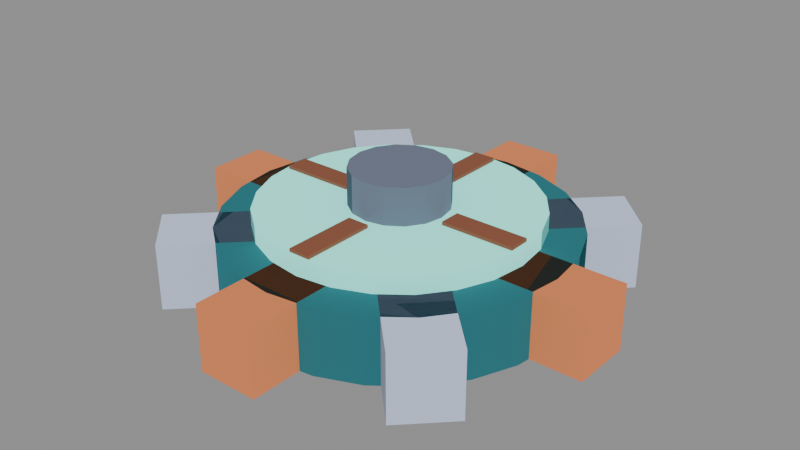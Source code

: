 # Source: s1-assembler-paused-00.blend  (saved by Blender 5.2.44; exported with 4.5.12 LTS)
import bpy
from mathutils import Matrix  # noqa: F401  (used for matrix-valued properties, if any)

bpy.ops.wm.read_factory_settings(use_empty=True)
scene = bpy.context.scene
scene.name = 'Scene'

# ---- materials (node trees are filled in below, after node groups)
mat_pal_teal_0 = bpy.data.materials.new('pal-teal_0')
mat_pal_copper_1 = bpy.data.materials.new('pal-copper_1')
mat_pal_steel_2 = bpy.data.materials.new('pal-steel_2')
mat_pal_teal_1 = bpy.data.materials.new('pal-teal_1')
mat_pal_copper_0 = bpy.data.materials.new('pal-copper_0')
mat_pal_dim_1 = bpy.data.materials.new('pal-dim_1')

# ---- material node trees
mat_pal_teal_0.use_nodes = True; mat_pal_teal_0.node_tree.nodes.clear()
_N = mat_pal_teal_0.node_tree.nodes; _L = mat_pal_teal_0.node_tree.links
n0 = _N.new('ShaderNodeOutputMaterial'); n0.name = 'Material Output'; n0.location = (0, 0)
n1 = _N.new('ShaderNodeBsdfToon'); n1.name = 'Toon BSDF'; n1.location = (0, 0)
n1.width = 160
n1.inputs[0].default_value = (0.0274, 0.1564, 0.1817, 1.0)
n1.inputs[1].default_value = 0.8
n2 = _N.new('ShaderNodeEmission'); n2.name = 'Emission'; n2.location = (0, 0)
n2.inputs[0].default_value = (0.0137, 0.07819, 0.09084, 1.0)
n2.inputs[1].default_value = 0.25
n3 = _N.new('ShaderNodeAddShader'); n3.name = 'Add Shader'; n3.location = (0, 0)
_L.new(n1.outputs[0], n3.inputs[0])
_L.new(n2.outputs[0], n3.inputs[1])
_L.new(n3.outputs[0], n0.inputs[0])
n0.is_active_output = True
mat_pal_copper_1.use_nodes = True; mat_pal_copper_1.node_tree.nodes.clear()
_N = mat_pal_copper_1.node_tree.nodes; _L = mat_pal_copper_1.node_tree.links
n0 = _N.new('ShaderNodeOutputMaterial'); n0.name = 'Material Output'; n0.location = (0, 0)
n1 = _N.new('ShaderNodeBsdfToon'); n1.name = 'Toon BSDF'; n1.location = (0, 0)
n1.width = 160
n1.inputs[0].default_value = (0.6463, 0.2092, 0.08462, 1.0)
n1.inputs[1].default_value = 0.8
n2 = _N.new('ShaderNodeEmission'); n2.name = 'Emission'; n2.location = (0, 0)
n2.inputs[0].default_value = (0.3231, 0.1046, 0.04231, 1.0)
n2.inputs[1].default_value = 0.25
n3 = _N.new('ShaderNodeAddShader'); n3.name = 'Add Shader'; n3.location = (0, 0)
_L.new(n1.outputs[0], n3.inputs[0])
_L.new(n2.outputs[0], n3.inputs[1])
_L.new(n3.outputs[0], n0.inputs[0])
n0.is_active_output = True
mat_pal_steel_2.use_nodes = True; mat_pal_steel_2.node_tree.nodes.clear()
_N = mat_pal_steel_2.node_tree.nodes; _L = mat_pal_steel_2.node_tree.links
n0 = _N.new('ShaderNodeOutputMaterial'); n0.name = 'Material Output'; n0.location = (0, 0)
n1 = _N.new('ShaderNodeBsdfToon'); n1.name = 'Toon BSDF'; n1.location = (0, 0)
n1.width = 160
n1.inputs[0].default_value = (0.5083, 0.5835, 0.7627, 1.0)
n1.inputs[1].default_value = 0.8
n2 = _N.new('ShaderNodeEmission'); n2.name = 'Emission'; n2.location = (0, 0)
n2.inputs[0].default_value = (0.2542, 0.2918, 0.3813, 1.0)
n2.inputs[1].default_value = 0.25
n3 = _N.new('ShaderNodeAddShader'); n3.name = 'Add Shader'; n3.location = (0, 0)
_L.new(n1.outputs[0], n3.inputs[0])
_L.new(n2.outputs[0], n3.inputs[1])
_L.new(n3.outputs[0], n0.inputs[0])
n0.is_active_output = True
mat_pal_teal_1.use_nodes = True; mat_pal_teal_1.node_tree.nodes.clear()
_N = mat_pal_teal_1.node_tree.nodes; _L = mat_pal_teal_1.node_tree.links
n0 = _N.new('ShaderNodeOutputMaterial'); n0.name = 'Material Output'; n0.location = (0, 0)
n1 = _N.new('ShaderNodeBsdfToon'); n1.name = 'Toon BSDF'; n1.location = (0, 0)
n1.width = 160
n1.inputs[0].default_value = (0.3179, 1.168, 1.018, 1.0)
n1.inputs[1].default_value = 0.8
n2 = _N.new('ShaderNodeEmission'); n2.name = 'Emission'; n2.location = (0, 0)
n2.inputs[0].default_value = (0.159, 0.5841, 0.5089, 1.0)
n2.inputs[1].default_value = 0.25
n3 = _N.new('ShaderNodeAddShader'); n3.name = 'Add Shader'; n3.location = (0, 0)
_L.new(n1.outputs[0], n3.inputs[0])
_L.new(n2.outputs[0], n3.inputs[1])
_L.new(n3.outputs[0], n0.inputs[0])
n0.is_active_output = True
mat_pal_copper_0.use_nodes = True; mat_pal_copper_0.node_tree.nodes.clear()
_N = mat_pal_copper_0.node_tree.nodes; _L = mat_pal_copper_0.node_tree.links
n0 = _N.new('ShaderNodeOutputMaterial'); n0.name = 'Material Output'; n0.location = (0, 0)
n1 = _N.new('ShaderNodeBsdfToon'); n1.name = 'Toon BSDF'; n1.location = (0, 0)
n1.width = 160
n1.inputs[0].default_value = (0.2239, 0.08462, 0.05037, 1.0)
n1.inputs[1].default_value = 0.8
n2 = _N.new('ShaderNodeEmission'); n2.name = 'Emission'; n2.location = (0, 0)
n2.inputs[0].default_value = (0.1119, 0.04231, 0.02519, 1.0)
n2.inputs[1].default_value = 0.25
n3 = _N.new('ShaderNodeAddShader'); n3.name = 'Add Shader'; n3.location = (0, 0)
_L.new(n1.outputs[0], n3.inputs[0])
_L.new(n2.outputs[0], n3.inputs[1])
_L.new(n3.outputs[0], n0.inputs[0])
n0.is_active_output = True
mat_pal_dim_1.use_nodes = True; mat_pal_dim_1.node_tree.nodes.clear()
_N = mat_pal_dim_1.node_tree.nodes; _L = mat_pal_dim_1.node_tree.links
n0 = _N.new('ShaderNodeOutputMaterial'); n0.name = 'Material Output'; n0.location = (0, 0)
n1 = _N.new('ShaderNodeBsdfToon'); n1.name = 'Toon BSDF'; n1.location = (0, 0)
n1.width = 160
n1.inputs[0].default_value = (0.137, 0.1564, 0.214, 1.0)
n1.inputs[1].default_value = 0.8
n2 = _N.new('ShaderNodeEmission'); n2.name = 'Emission'; n2.location = (0, 0)
n2.inputs[0].default_value = (0.06848, 0.07819, 0.107, 1.0)
n2.inputs[1].default_value = 0.25
n3 = _N.new('ShaderNodeAddShader'); n3.name = 'Add Shader'; n3.location = (0, 0)
_L.new(n1.outputs[0], n3.inputs[0])
_L.new(n2.outputs[0], n3.inputs[1])
_L.new(n3.outputs[0], n0.inputs[0])
n0.is_active_output = True

# ---- meshes
me_disc = bpy.data.meshes.new('disc')
me_disc.from_pydata([(0.78, 0.0, 0.0), (0.7534, 0.2019, 0.0), (0.6755, 0.39, 0.0), (0.5515, 0.5515, 0.0), (0.39, 0.6755, 0.0), (0.2019, 0.7534, 0.0), (4.776e-17, 0.78, 0.0), (-0.2019, 0.7534, 0.0), (-0.39, 0.6755, 0.0), (-0.5515, 0.5515, 0.0), (-0.6755, 0.39, 0.0), (-0.7534, 0.2019, 0.0), (-0.78, 9.552e-17, 0.0), (-0.7534, -0.2019, 0.0), (-0.6755, -0.39, 0.0), (-0.5515, -0.5515, 0.0), (-0.39, -0.6755, 0.0), (-0.2019, -0.7534, 0.0), (-1.433e-16, -0.78, 0.0), (0.2019, -0.7534, 0.0), (0.39, -0.6755, 0.0), (0.5515, -0.5515, 0.0), (0.6755, -0.39, 0.0), (0.7534, -0.2019, 0.0), (0.78, 0.0, 0.3), (0.7534, 0.2019, 0.3), (0.6755, 0.39, 0.3), (0.5515, 0.5515, 0.3), (0.39, 0.6755, 0.3), (0.2019, 0.7534, 0.3), (4.776e-17, 0.78, 0.3), (-0.2019, 0.7534, 0.3), (-0.39, 0.6755, 0.3), (-0.5515, 0.5515, 0.3), (-0.6755, 0.39, 0.3), (-0.7534, 0.2019, 0.3), (-0.78, 9.552e-17, 0.3), (-0.7534, -0.2019, 0.3), (-0.6755, -0.39, 0.3), (-0.5515, -0.5515, 0.3), (-0.39, -0.6755, 0.3), (-0.2019, -0.7534, 0.3), (-1.433e-16, -0.78, 0.3), (0.2019, -0.7534, 0.3), (0.39, -0.6755, 0.3), (0.5515, -0.5515, 0.3), (0.6755, -0.39, 0.3), (0.7534, -0.2019, 0.3)], [], [(23, 22, 21, 20, 19, 18, 17, 16, 15, 14, 13, 12, 11, 10, 9, 8, 7, 6, 5, 4, 3, 2, 1, 0), (24, 25, 26, 27, 28, 29, 30, 31, 32, 33, 34, 35, 36, 37, 38, 39, 40, 41, 42, 43, 44, 45, 46, 47), (0, 1, 25, 24), (1, 2, 26, 25), (2, 3, 27, 26), (3, 4, 28, 27), (4, 5, 29, 28), (5, 6, 30, 29), (6, 7, 31, 30), (7, 8, 32, 31), (8, 9, 33, 32), (9, 10, 34, 33), (10, 11, 35, 34), (11, 12, 36, 35), (12, 13, 37, 36), (13, 14, 38, 37), (14, 15, 39, 38), (15, 16, 40, 39), (16, 17, 41, 40), (17, 18, 42, 41), (18, 19, 43, 42), (19, 20, 44, 43), (20, 21, 45, 44), (21, 22, 46, 45), (22, 23, 47, 46), (23, 0, 24, 47)])
me_disc.materials.append(mat_pal_teal_0)
me_disc.update()
me_tooth_0 = bpy.data.meshes.new('tooth-0')
me_tooth_0.from_pydata([(0.58, -0.14, 0.0), (1.0, -0.14, 0.0), (1.0, 0.14, 0.0), (0.58, 0.14, 0.0), (0.58, -0.14, 0.3), (1.0, -0.14, 0.3), (1.0, 0.14, 0.3), (0.58, 0.14, 0.3)], [], [(3, 2, 1, 0), (4, 5, 6, 7), (0, 1, 5, 4), (1, 2, 6, 5), (2, 3, 7, 6), (3, 0, 4, 7)])
me_tooth_0.materials.append(mat_pal_copper_1)
me_tooth_0.update()
me_tooth_1 = bpy.data.meshes.new('tooth-1')
me_tooth_1.from_pydata([(0.5091, 0.3111, 0.0), (0.8061, 0.6081, 0.0), (0.6081, 0.8061, 0.0), (0.3111, 0.5091, 0.0), (0.5091, 0.3111, 0.3), (0.8061, 0.6081, 0.3), (0.6081, 0.8061, 0.3), (0.3111, 0.5091, 0.3)], [], [(3, 2, 1, 0), (4, 5, 6, 7), (0, 1, 5, 4), (1, 2, 6, 5), (2, 3, 7, 6), (3, 0, 4, 7)])
me_tooth_1.materials.append(mat_pal_steel_2)
me_tooth_1.update()
me_tooth_2 = bpy.data.meshes.new('tooth-2')
me_tooth_2.from_pydata([(0.14, 0.58, 0.0), (0.14, 1.0, 0.0), (-0.14, 1.0, 0.0), (-0.14, 0.58, 0.0), (0.14, 0.58, 0.3), (0.14, 1.0, 0.3), (-0.14, 1.0, 0.3), (-0.14, 0.58, 0.3)], [], [(3, 2, 1, 0), (4, 5, 6, 7), (0, 1, 5, 4), (1, 2, 6, 5), (2, 3, 7, 6), (3, 0, 4, 7)])
me_tooth_2.materials.append(mat_pal_copper_1)
me_tooth_2.update()
me_tooth_3 = bpy.data.meshes.new('tooth-3')
me_tooth_3.from_pydata([(-0.3111, 0.5091, 0.0), (-0.6081, 0.8061, 0.0), (-0.8061, 0.6081, 0.0), (-0.5091, 0.3111, 0.0), (-0.3111, 0.5091, 0.3), (-0.6081, 0.8061, 0.3), (-0.8061, 0.6081, 0.3), (-0.5091, 0.3111, 0.3)], [], [(3, 2, 1, 0), (4, 5, 6, 7), (0, 1, 5, 4), (1, 2, 6, 5), (2, 3, 7, 6), (3, 0, 4, 7)])
me_tooth_3.materials.append(mat_pal_steel_2)
me_tooth_3.update()
me_tooth_4 = bpy.data.meshes.new('tooth-4')
me_tooth_4.from_pydata([(-0.58, 0.14, 0.0), (-1.0, 0.14, 0.0), (-1.0, -0.14, 0.0), (-0.58, -0.14, 0.0), (-0.58, 0.14, 0.3), (-1.0, 0.14, 0.3), (-1.0, -0.14, 0.3), (-0.58, -0.14, 0.3)], [], [(3, 2, 1, 0), (4, 5, 6, 7), (0, 1, 5, 4), (1, 2, 6, 5), (2, 3, 7, 6), (3, 0, 4, 7)])
me_tooth_4.materials.append(mat_pal_copper_1)
me_tooth_4.update()
me_tooth_5 = bpy.data.meshes.new('tooth-5')
me_tooth_5.from_pydata([(-0.5091, -0.3111, 0.0), (-0.8061, -0.6081, 0.0), (-0.6081, -0.8061, 0.0), (-0.3111, -0.5091, 0.0), (-0.5091, -0.3111, 0.3), (-0.8061, -0.6081, 0.3), (-0.6081, -0.8061, 0.3), (-0.3111, -0.5091, 0.3)], [], [(3, 2, 1, 0), (4, 5, 6, 7), (0, 1, 5, 4), (1, 2, 6, 5), (2, 3, 7, 6), (3, 0, 4, 7)])
me_tooth_5.materials.append(mat_pal_steel_2)
me_tooth_5.update()
me_tooth_6 = bpy.data.meshes.new('tooth-6')
me_tooth_6.from_pydata([(-0.14, -0.58, 0.0), (-0.14, -1.0, 0.0), (0.14, -1.0, 0.0), (0.14, -0.58, 0.0), (-0.14, -0.58, 0.3), (-0.14, -1.0, 0.3), (0.14, -1.0, 0.3), (0.14, -0.58, 0.3)], [], [(3, 2, 1, 0), (4, 5, 6, 7), (0, 1, 5, 4), (1, 2, 6, 5), (2, 3, 7, 6), (3, 0, 4, 7)])
me_tooth_6.materials.append(mat_pal_copper_1)
me_tooth_6.update()
me_tooth_7 = bpy.data.meshes.new('tooth-7')
me_tooth_7.from_pydata([(0.3111, -0.5091, 0.0), (0.6081, -0.8061, 0.0), (0.8061, -0.6081, 0.0), (0.5091, -0.3111, 0.0), (0.3111, -0.5091, 0.3), (0.6081, -0.8061, 0.3), (0.8061, -0.6081, 0.3), (0.5091, -0.3111, 0.3)], [], [(3, 2, 1, 0), (4, 5, 6, 7), (0, 1, 5, 4), (1, 2, 6, 5), (2, 3, 7, 6), (3, 0, 4, 7)])
me_tooth_7.materials.append(mat_pal_steel_2)
me_tooth_7.update()
me_face = bpy.data.meshes.new('face')
me_face.from_pydata([(0.62, 0.0, 0.3), (0.5989, 0.1605, 0.3), (0.5369, 0.31, 0.3), (0.4384, 0.4384, 0.3), (0.31, 0.5369, 0.3), (0.1605, 0.5989, 0.3), (3.796e-17, 0.62, 0.3), (-0.1605, 0.5989, 0.3), (-0.31, 0.5369, 0.3), (-0.4384, 0.4384, 0.3), (-0.5369, 0.31, 0.3), (-0.5989, 0.1605, 0.3), (-0.62, 7.593e-17, 0.3), (-0.5989, -0.1605, 0.3), (-0.5369, -0.31, 0.3), (-0.4384, -0.4384, 0.3), (-0.31, -0.5369, 0.3), (-0.1605, -0.5989, 0.3), (-1.139e-16, -0.62, 0.3), (0.1605, -0.5989, 0.3), (0.31, -0.5369, 0.3), (0.4384, -0.4384, 0.3), (0.5369, -0.31, 0.3), (0.5989, -0.1605, 0.3), (0.62, 0.0, 0.38), (0.5989, 0.1605, 0.38), (0.5369, 0.31, 0.38), (0.4384, 0.4384, 0.38), (0.31, 0.5369, 0.38), (0.1605, 0.5989, 0.38), (3.796e-17, 0.62, 0.38), (-0.1605, 0.5989, 0.38), (-0.31, 0.5369, 0.38), (-0.4384, 0.4384, 0.38), (-0.5369, 0.31, 0.38), (-0.5989, 0.1605, 0.38), (-0.62, 7.593e-17, 0.38), (-0.5989, -0.1605, 0.38), (-0.5369, -0.31, 0.38), (-0.4384, -0.4384, 0.38), (-0.31, -0.5369, 0.38), (-0.1605, -0.5989, 0.38), (-1.139e-16, -0.62, 0.38), (0.1605, -0.5989, 0.38), (0.31, -0.5369, 0.38), (0.4384, -0.4384, 0.38), (0.5369, -0.31, 0.38), (0.5989, -0.1605, 0.38)], [], [(23, 22, 21, 20, 19, 18, 17, 16, 15, 14, 13, 12, 11, 10, 9, 8, 7, 6, 5, 4, 3, 2, 1, 0), (24, 25, 26, 27, 28, 29, 30, 31, 32, 33, 34, 35, 36, 37, 38, 39, 40, 41, 42, 43, 44, 45, 46, 47), (0, 1, 25, 24), (1, 2, 26, 25), (2, 3, 27, 26), (3, 4, 28, 27), (4, 5, 29, 28), (5, 6, 30, 29), (6, 7, 31, 30), (7, 8, 32, 31), (8, 9, 33, 32), (9, 10, 34, 33), (10, 11, 35, 34), (11, 12, 36, 35), (12, 13, 37, 36), (13, 14, 38, 37), (14, 15, 39, 38), (15, 16, 40, 39), (16, 17, 41, 40), (17, 18, 42, 41), (18, 19, 43, 42), (19, 20, 44, 43), (20, 21, 45, 44), (21, 22, 46, 45), (22, 23, 47, 46), (23, 0, 24, 47)])
me_face.materials.append(mat_pal_teal_1)
me_face.update()
me_spoke_0 = bpy.data.meshes.new('spoke-0')
me_spoke_0.from_pydata([(0.26, -0.05, 0.38), (0.6, -0.05, 0.38), (0.6, 0.05, 0.38), (0.26, 0.05, 0.38), (0.26, -0.05, 0.395), (0.6, -0.05, 0.395), (0.6, 0.05, 0.395), (0.26, 0.05, 0.395)], [], [(3, 2, 1, 0), (4, 5, 6, 7), (0, 1, 5, 4), (1, 2, 6, 5), (2, 3, 7, 6), (3, 0, 4, 7)])
me_spoke_0.materials.append(mat_pal_copper_0)
me_spoke_0.update()
me_spoke_1 = bpy.data.meshes.new('spoke-1')
me_spoke_1.from_pydata([(0.05, 0.26, 0.38), (0.05, 0.6, 0.38), (-0.05, 0.6, 0.38), (-0.05, 0.26, 0.38), (0.05, 0.26, 0.395), (0.05, 0.6, 0.395), (-0.05, 0.6, 0.395), (-0.05, 0.26, 0.395)], [], [(3, 2, 1, 0), (4, 5, 6, 7), (0, 1, 5, 4), (1, 2, 6, 5), (2, 3, 7, 6), (3, 0, 4, 7)])
me_spoke_1.materials.append(mat_pal_copper_0)
me_spoke_1.update()
me_spoke_2 = bpy.data.meshes.new('spoke-2')
me_spoke_2.from_pydata([(-0.26, 0.05, 0.38), (-0.6, 0.05, 0.38), (-0.6, -0.05, 0.38), (-0.26, -0.05, 0.38), (-0.26, 0.05, 0.395), (-0.6, 0.05, 0.395), (-0.6, -0.05, 0.395), (-0.26, -0.05, 0.395)], [], [(3, 2, 1, 0), (4, 5, 6, 7), (0, 1, 5, 4), (1, 2, 6, 5), (2, 3, 7, 6), (3, 0, 4, 7)])
me_spoke_2.materials.append(mat_pal_copper_0)
me_spoke_2.update()
me_spoke_3 = bpy.data.meshes.new('spoke-3')
me_spoke_3.from_pydata([(-0.05, -0.26, 0.38), (-0.05, -0.6, 0.38), (0.05, -0.6, 0.38), (0.05, -0.26, 0.38), (-0.05, -0.26, 0.395), (-0.05, -0.6, 0.395), (0.05, -0.6, 0.395), (0.05, -0.26, 0.395)], [], [(3, 2, 1, 0), (4, 5, 6, 7), (0, 1, 5, 4), (1, 2, 6, 5), (2, 3, 7, 6), (3, 0, 4, 7)])
me_spoke_3.materials.append(mat_pal_copper_0)
me_spoke_3.update()
me_hub = bpy.data.meshes.new('hub')
me_hub.from_pydata([(0.22, 0.0, 0.38), (0.2033, 0.08419, 0.38), (0.1556, 0.1556, 0.38), (0.08419, 0.2033, 0.38), (1.347e-17, 0.22, 0.38), (-0.08419, 0.2033, 0.38), (-0.1556, 0.1556, 0.38), (-0.2033, 0.08419, 0.38), (-0.22, 2.694e-17, 0.38), (-0.2033, -0.08419, 0.38), (-0.1556, -0.1556, 0.38), (-0.08419, -0.2033, 0.38), (-4.041e-17, -0.22, 0.38), (0.08419, -0.2033, 0.38), (0.1556, -0.1556, 0.38), (0.2033, -0.08419, 0.38), (0.22, 0.0, 0.55), (0.2033, 0.08419, 0.55), (0.1556, 0.1556, 0.55), (0.08419, 0.2033, 0.55), (1.347e-17, 0.22, 0.55), (-0.08419, 0.2033, 0.55), (-0.1556, 0.1556, 0.55), (-0.2033, 0.08419, 0.55), (-0.22, 2.694e-17, 0.55), (-0.2033, -0.08419, 0.55), (-0.1556, -0.1556, 0.55), (-0.08419, -0.2033, 0.55), (-4.041e-17, -0.22, 0.55), (0.08419, -0.2033, 0.55), (0.1556, -0.1556, 0.55), (0.2033, -0.08419, 0.55)], [], [(15, 14, 13, 12, 11, 10, 9, 8, 7, 6, 5, 4, 3, 2, 1, 0), (16, 17, 18, 19, 20, 21, 22, 23, 24, 25, 26, 27, 28, 29, 30, 31), (0, 1, 17, 16), (1, 2, 18, 17), (2, 3, 19, 18), (3, 4, 20, 19), (4, 5, 21, 20), (5, 6, 22, 21), (6, 7, 23, 22), (7, 8, 24, 23), (8, 9, 25, 24), (9, 10, 26, 25), (10, 11, 27, 26), (11, 12, 28, 27), (12, 13, 29, 28), (13, 14, 30, 29), (14, 15, 31, 30), (15, 0, 16, 31)])
me_hub.materials.append(mat_pal_dim_1)
me_hub.update()

# ---- objects
ob_disc = bpy.data.objects.new('disc', me_disc)
ob_tooth_0 = bpy.data.objects.new('tooth-0', me_tooth_0)
ob_tooth_1 = bpy.data.objects.new('tooth-1', me_tooth_1)
ob_tooth_2 = bpy.data.objects.new('tooth-2', me_tooth_2)
ob_tooth_3 = bpy.data.objects.new('tooth-3', me_tooth_3)
ob_tooth_4 = bpy.data.objects.new('tooth-4', me_tooth_4)
ob_tooth_5 = bpy.data.objects.new('tooth-5', me_tooth_5)
ob_tooth_6 = bpy.data.objects.new('tooth-6', me_tooth_6)
ob_tooth_7 = bpy.data.objects.new('tooth-7', me_tooth_7)
ob_face = bpy.data.objects.new('face', me_face)
ob_spoke_0 = bpy.data.objects.new('spoke-0', me_spoke_0)
ob_spoke_1 = bpy.data.objects.new('spoke-1', me_spoke_1)
ob_spoke_2 = bpy.data.objects.new('spoke-2', me_spoke_2)
ob_spoke_3 = bpy.data.objects.new('spoke-3', me_spoke_3)
ob_hub = bpy.data.objects.new('hub', me_hub)

# ---- transforms, parenting, visibility, modifiers, constraints
ob_disc.location = (0.0, 0.0, 0.0)
ob_tooth_0.location = (0.0, 0.0, 0.0)
ob_tooth_1.location = (0.0, 0.0, 0.0)
ob_tooth_2.location = (0.0, 0.0, 0.0)
ob_tooth_3.location = (0.0, 0.0, 0.0)
ob_tooth_4.location = (0.0, 0.0, 0.0)
ob_tooth_5.location = (0.0, 0.0, 0.0)
ob_tooth_6.location = (0.0, 0.0, 0.0)
ob_tooth_7.location = (0.0, 0.0, 0.0)
ob_face.location = (0.0, 0.0, 0.0)
ob_spoke_0.location = (0.0, 0.0, 0.0)
ob_spoke_1.location = (0.0, 0.0, 0.0)
ob_spoke_2.location = (0.0, 0.0, 0.0)
ob_spoke_3.location = (0.0, 0.0, 0.0)
ob_hub.location = (0.0, 0.0, 0.0)

# ---- collection membership
scene.collection.objects.link(ob_disc)
scene.collection.objects.link(ob_tooth_0)
scene.collection.objects.link(ob_tooth_1)
scene.collection.objects.link(ob_tooth_2)
scene.collection.objects.link(ob_tooth_3)
scene.collection.objects.link(ob_tooth_4)
scene.collection.objects.link(ob_tooth_5)
scene.collection.objects.link(ob_tooth_6)
scene.collection.objects.link(ob_tooth_7)
scene.collection.objects.link(ob_face)
scene.collection.objects.link(ob_spoke_0)
scene.collection.objects.link(ob_spoke_1)
scene.collection.objects.link(ob_spoke_2)
scene.collection.objects.link(ob_spoke_3)
scene.collection.objects.link(ob_hub)

# ---- scene / render settings (as saved in the file)
scene.frame_start = 1; scene.frame_end = 250; scene.frame_set(1)
scene.render.engine = 'BLENDER_EEVEE_NEXT'
scene.render.bake_bias = 0.0
scene.render.bake_samples = 0
scene.render.compositor_device = 'GPU'
scene.eevee.use_volume_custom_range = False
scene.eevee.fast_gi_thickness_near = 0.1
scene.eevee.fast_gi_thickness_far = 0.0
scene.eevee.ray_tracing_options.screen_trace_thickness = 0.1
bpy.context.view_layer.update()

# ---- added for rendering (the .blend has no active camera and no usable light): camera, sun + grey world if the file has none
cam_auto = bpy.data.cameras.new('AutoCamera')
cam_auto.lens = 50.0
cam_auto.sensor_width = 36.0
cam_auto.clip_end = 1000.0
ob_auto_camera = bpy.data.objects.new('AutoCamera', cam_auto)
scene.collection.objects.link(ob_auto_camera)
ob_auto_camera.location = (2.66595, -3.19914, 2.40776)
ob_auto_camera.rotation_euler = (1.09748, -7.21219e-08, 0.694738)
scene.camera = ob_auto_camera
light_auto_sun = bpy.data.lights.new('AutoSun', 'SUN')
light_auto_sun.energy = 3.0
light_auto_sun.angle = 0.0523599
ob_auto_sun = bpy.data.objects.new('AutoSun', light_auto_sun)
scene.collection.objects.link(ob_auto_sun)
ob_auto_sun.rotation_euler = (0.872665, 0.174533, 0.523599)
if scene.world is None:
    world_auto = bpy.data.worlds.new('AutoWorld')
    world_auto.color = (0.3, 0.3, 0.3)
    scene.world = world_auto
bpy.context.view_layer.update()
